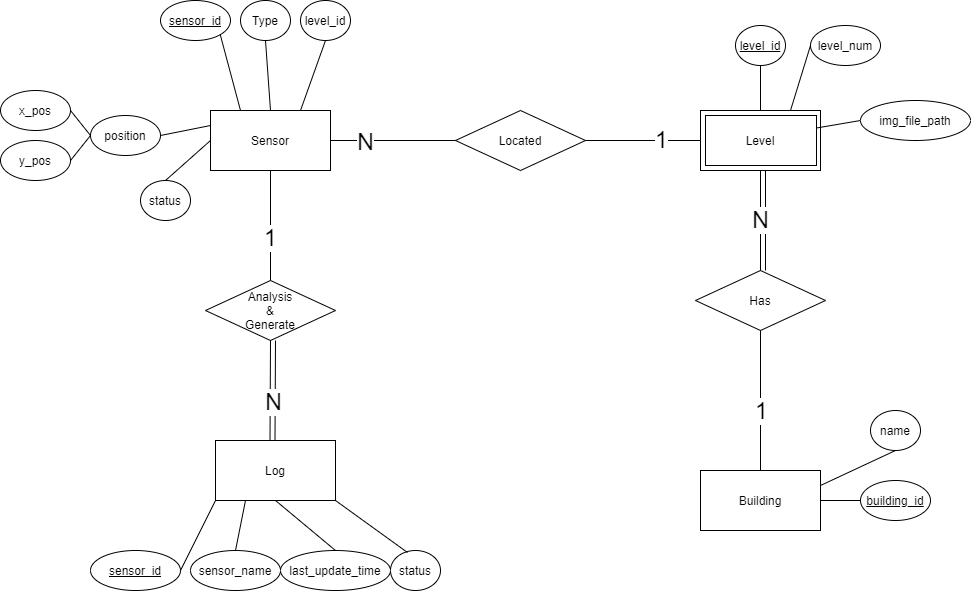

The diagram above was exported from draw.io. Its source (the exported page's mxGraphModel, read from the mxfile embedded in the PNG):
<mxGraphModel dx="2199" dy="760" grid="1" gridSize="10" guides="1" tooltips="1" connect="1" arrows="1" fold="1" page="1" pageScale="1" pageWidth="827" pageHeight="1169" math="0" shadow="0">
  <root>
    <mxCell id="0" />
    <mxCell id="1" parent="0" />
    <mxCell id="mdwCenwrWQBXj9C4v6Xn-28" value="" style="endArrow=none;html=1;entryX=0.5;entryY=0;entryDx=0;entryDy=0;exitX=0.5;exitY=1;exitDx=0;exitDy=0;" edge="1" parent="1">
      <mxGeometry width="50" height="50" relative="1" as="geometry">
        <mxPoint x="675" y="260" as="sourcePoint" />
        <mxPoint x="675" y="360" as="targetPoint" />
      </mxGeometry>
    </mxCell>
    <mxCell id="mdwCenwrWQBXj9C4v6Xn-26" value="" style="endArrow=none;html=1;entryX=0.5;entryY=1;entryDx=0;entryDy=0;" edge="1" parent="1">
      <mxGeometry width="50" height="50" relative="1" as="geometry">
        <mxPoint x="184.5" y="530" as="sourcePoint" />
        <mxPoint x="185" y="430" as="targetPoint" />
      </mxGeometry>
    </mxCell>
    <mxCell id="I_gLejwyK6onhCGjUqlO-1" value="Sensor" style="rounded=0;whiteSpace=wrap;html=1;" parent="1" vertex="1">
      <mxGeometry x="120" y="200" width="120" height="60" as="geometry" />
    </mxCell>
    <mxCell id="I_gLejwyK6onhCGjUqlO-2" value="Building" style="rounded=0;whiteSpace=wrap;html=1;" parent="1" vertex="1">
      <mxGeometry x="610" y="560" width="120" height="60" as="geometry" />
    </mxCell>
    <mxCell id="I_gLejwyK6onhCGjUqlO-3" value="Log" style="rounded=0;whiteSpace=wrap;html=1;" parent="1" vertex="1">
      <mxGeometry x="125" y="530" width="120" height="60" as="geometry" />
    </mxCell>
    <mxCell id="I_gLejwyK6onhCGjUqlO-4" value="Level&lt;br&gt;" style="rounded=0;whiteSpace=wrap;html=1;" parent="1" vertex="1">
      <mxGeometry x="610" y="200" width="120" height="60" as="geometry" />
    </mxCell>
    <mxCell id="I_gLejwyK6onhCGjUqlO-7" value="Type" style="ellipse;whiteSpace=wrap;html=1;" parent="1" vertex="1">
      <mxGeometry x="150" y="90" width="50" height="40" as="geometry" />
    </mxCell>
    <mxCell id="I_gLejwyK6onhCGjUqlO-8" value="level_id" style="ellipse;whiteSpace=wrap;html=1;" parent="1" vertex="1">
      <mxGeometry x="210" y="90" width="50" height="40" as="geometry" />
    </mxCell>
    <mxCell id="I_gLejwyK6onhCGjUqlO-10" value="&lt;u&gt;sensor_id&lt;/u&gt;" style="ellipse;whiteSpace=wrap;html=1;" parent="1" vertex="1">
      <mxGeometry x="70" y="90" width="70" height="40" as="geometry" />
    </mxCell>
    <mxCell id="I_gLejwyK6onhCGjUqlO-11" value="x_pos" style="ellipse;whiteSpace=wrap;html=1;" parent="1" vertex="1">
      <mxGeometry x="-90" y="180" width="70" height="40" as="geometry" />
    </mxCell>
    <mxCell id="I_gLejwyK6onhCGjUqlO-12" value="y_pos" style="ellipse;whiteSpace=wrap;html=1;" parent="1" vertex="1">
      <mxGeometry x="-90" y="230" width="70" height="40" as="geometry" />
    </mxCell>
    <mxCell id="I_gLejwyK6onhCGjUqlO-13" value="&lt;u&gt;building_id&lt;/u&gt;" style="ellipse;whiteSpace=wrap;html=1;" parent="1" vertex="1">
      <mxGeometry x="770" y="570" width="70" height="40" as="geometry" />
    </mxCell>
    <mxCell id="I_gLejwyK6onhCGjUqlO-14" value="name" style="ellipse;whiteSpace=wrap;html=1;" parent="1" vertex="1">
      <mxGeometry x="780" y="500" width="50" height="40" as="geometry" />
    </mxCell>
    <mxCell id="I_gLejwyK6onhCGjUqlO-15" value="status" style="ellipse;whiteSpace=wrap;html=1;" parent="1" vertex="1">
      <mxGeometry x="300" y="640" width="50" height="40" as="geometry" />
    </mxCell>
    <mxCell id="I_gLejwyK6onhCGjUqlO-16" value="sensor_name" style="ellipse;whiteSpace=wrap;html=1;" parent="1" vertex="1">
      <mxGeometry x="100" y="640" width="90" height="40" as="geometry" />
    </mxCell>
    <mxCell id="I_gLejwyK6onhCGjUqlO-17" value="last_update_time" style="ellipse;whiteSpace=wrap;html=1;" parent="1" vertex="1">
      <mxGeometry x="190" y="640" width="110" height="40" as="geometry" />
    </mxCell>
    <mxCell id="I_gLejwyK6onhCGjUqlO-18" value="" style="endArrow=none;html=1;entryX=0.5;entryY=1;entryDx=0;entryDy=0;exitX=0.5;exitY=0;exitDx=0;exitDy=0;" parent="1" source="I_gLejwyK6onhCGjUqlO-1" target="I_gLejwyK6onhCGjUqlO-7" edge="1">
      <mxGeometry width="50" height="50" relative="1" as="geometry">
        <mxPoint x="180" y="195" as="sourcePoint" />
        <mxPoint x="140" y="185" as="targetPoint" />
      </mxGeometry>
    </mxCell>
    <mxCell id="I_gLejwyK6onhCGjUqlO-19" value="" style="endArrow=none;html=1;entryX=1;entryY=1;entryDx=0;entryDy=0;exitX=0.25;exitY=0;exitDx=0;exitDy=0;" parent="1" source="I_gLejwyK6onhCGjUqlO-1" target="I_gLejwyK6onhCGjUqlO-10" edge="1">
      <mxGeometry width="50" height="50" relative="1" as="geometry">
        <mxPoint x="120" y="199" as="sourcePoint" />
        <mxPoint x="145" y="185" as="targetPoint" />
      </mxGeometry>
    </mxCell>
    <mxCell id="I_gLejwyK6onhCGjUqlO-20" value="" style="endArrow=none;html=1;entryX=1;entryY=0.5;entryDx=0;entryDy=0;exitX=0;exitY=0.5;exitDx=0;exitDy=0;" parent="1" source="mdwCenwrWQBXj9C4v6Xn-38" target="I_gLejwyK6onhCGjUqlO-11" edge="1">
      <mxGeometry width="50" height="50" relative="1" as="geometry">
        <mxPoint x="50" y="150" as="sourcePoint" />
        <mxPoint x="32.67766952966372" y="159.14213562373084" as="targetPoint" />
      </mxGeometry>
    </mxCell>
    <mxCell id="I_gLejwyK6onhCGjUqlO-21" value="" style="endArrow=none;html=1;entryX=1;entryY=0.5;entryDx=0;entryDy=0;exitX=0;exitY=0.5;exitDx=0;exitDy=0;" parent="1" source="mdwCenwrWQBXj9C4v6Xn-38" target="I_gLejwyK6onhCGjUqlO-12" edge="1">
      <mxGeometry width="50" height="50" relative="1" as="geometry">
        <mxPoint x="50" y="165" as="sourcePoint" />
        <mxPoint x="40" y="205" as="targetPoint" />
      </mxGeometry>
    </mxCell>
    <mxCell id="I_gLejwyK6onhCGjUqlO-24" value="" style="endArrow=none;html=1;entryX=0.75;entryY=0;entryDx=0;entryDy=0;exitX=0.5;exitY=1;exitDx=0;exitDy=0;" parent="1" source="I_gLejwyK6onhCGjUqlO-8" target="I_gLejwyK6onhCGjUqlO-1" edge="1">
      <mxGeometry width="50" height="50" relative="1" as="geometry">
        <mxPoint x="235" y="185" as="sourcePoint" />
        <mxPoint x="190" y="215" as="targetPoint" />
      </mxGeometry>
    </mxCell>
    <mxCell id="I_gLejwyK6onhCGjUqlO-26" value="" style="endArrow=none;html=1;exitX=0;exitY=0.5;exitDx=0;exitDy=0;" parent="1" source="I_gLejwyK6onhCGjUqlO-13" edge="1">
      <mxGeometry width="50" height="50" relative="1" as="geometry">
        <mxPoint x="375" y="540" as="sourcePoint" />
        <mxPoint x="730" y="590" as="targetPoint" />
      </mxGeometry>
    </mxCell>
    <mxCell id="I_gLejwyK6onhCGjUqlO-27" value="" style="endArrow=none;html=1;entryX=1;entryY=0.25;entryDx=0;entryDy=0;exitX=0.5;exitY=1;exitDx=0;exitDy=0;" parent="1" source="I_gLejwyK6onhCGjUqlO-14" target="I_gLejwyK6onhCGjUqlO-2" edge="1">
      <mxGeometry width="50" height="50" relative="1" as="geometry">
        <mxPoint x="585" y="560" as="sourcePoint" />
        <mxPoint x="620" y="570" as="targetPoint" />
      </mxGeometry>
    </mxCell>
    <mxCell id="I_gLejwyK6onhCGjUqlO-28" value="" style="endArrow=none;html=1;entryX=1;entryY=1;entryDx=0;entryDy=0;exitX=0.34;exitY=0.05;exitDx=0;exitDy=0;exitPerimeter=0;" parent="1" source="I_gLejwyK6onhCGjUqlO-15" target="I_gLejwyK6onhCGjUqlO-3" edge="1">
      <mxGeometry width="50" height="50" relative="1" as="geometry">
        <mxPoint x="610" y="140" as="sourcePoint" />
        <mxPoint x="613.04" y="178.98000000000002" as="targetPoint" />
      </mxGeometry>
    </mxCell>
    <mxCell id="I_gLejwyK6onhCGjUqlO-29" value="" style="endArrow=none;html=1;entryX=0.5;entryY=0;entryDx=0;entryDy=0;exitX=0.5;exitY=1;exitDx=0;exitDy=0;" parent="1" source="I_gLejwyK6onhCGjUqlO-3" target="I_gLejwyK6onhCGjUqlO-17" edge="1">
      <mxGeometry width="50" height="50" relative="1" as="geometry">
        <mxPoint x="335" y="570" as="sourcePoint" />
        <mxPoint x="255" y="570" as="targetPoint" />
      </mxGeometry>
    </mxCell>
    <mxCell id="I_gLejwyK6onhCGjUqlO-30" value="" style="endArrow=none;html=1;entryX=0.5;entryY=0;entryDx=0;entryDy=0;exitX=0.25;exitY=1;exitDx=0;exitDy=0;" parent="1" source="I_gLejwyK6onhCGjUqlO-3" target="I_gLejwyK6onhCGjUqlO-16" edge="1">
      <mxGeometry width="50" height="50" relative="1" as="geometry">
        <mxPoint x="225" y="600" as="sourcePoint" />
        <mxPoint x="310" y="630" as="targetPoint" />
      </mxGeometry>
    </mxCell>
    <mxCell id="I_gLejwyK6onhCGjUqlO-31" value="&lt;u&gt;level_id&lt;/u&gt;" style="ellipse;whiteSpace=wrap;html=1;" parent="1" vertex="1">
      <mxGeometry x="645" y="115" width="50" height="40" as="geometry" />
    </mxCell>
    <mxCell id="I_gLejwyK6onhCGjUqlO-35" value="level_num" style="ellipse;whiteSpace=wrap;html=1;" parent="1" vertex="1">
      <mxGeometry x="720" y="115" width="70" height="40" as="geometry" />
    </mxCell>
    <mxCell id="I_gLejwyK6onhCGjUqlO-39" value="" style="endArrow=none;html=1;entryX=0;entryY=0.5;entryDx=0;entryDy=0;exitX=0.75;exitY=0;exitDx=0;exitDy=0;" parent="1" source="I_gLejwyK6onhCGjUqlO-4" target="I_gLejwyK6onhCGjUqlO-35" edge="1">
      <mxGeometry width="50" height="50" relative="1" as="geometry">
        <mxPoint x="380" y="245" as="sourcePoint" />
        <mxPoint x="300" y="245" as="targetPoint" />
      </mxGeometry>
    </mxCell>
    <mxCell id="I_gLejwyK6onhCGjUqlO-40" value="" style="endArrow=none;html=1;entryX=0.5;entryY=1;entryDx=0;entryDy=0;exitX=0.5;exitY=0;exitDx=0;exitDy=0;" parent="1" source="I_gLejwyK6onhCGjUqlO-4" target="I_gLejwyK6onhCGjUqlO-31" edge="1">
      <mxGeometry width="50" height="50" relative="1" as="geometry">
        <mxPoint x="740" y="245" as="sourcePoint" />
        <mxPoint x="777" y="265" as="targetPoint" />
      </mxGeometry>
    </mxCell>
    <mxCell id="I_gLejwyK6onhCGjUqlO-42" value="status" style="ellipse;whiteSpace=wrap;html=1;" parent="1" vertex="1">
      <mxGeometry x="50" y="270" width="50" height="40" as="geometry" />
    </mxCell>
    <mxCell id="I_gLejwyK6onhCGjUqlO-44" value="" style="endArrow=none;html=1;entryX=0.5;entryY=0;entryDx=0;entryDy=0;exitX=0;exitY=0.5;exitDx=0;exitDy=0;" parent="1" source="I_gLejwyK6onhCGjUqlO-1" target="I_gLejwyK6onhCGjUqlO-42" edge="1">
      <mxGeometry width="50" height="50" relative="1" as="geometry">
        <mxPoint x="160" y="275" as="sourcePoint" />
        <mxPoint x="125" y="295" as="targetPoint" />
      </mxGeometry>
    </mxCell>
    <mxCell id="I_gLejwyK6onhCGjUqlO-45" value="&lt;u&gt;sensor_id&lt;/u&gt;" style="ellipse;whiteSpace=wrap;html=1;" parent="1" vertex="1">
      <mxGeometry y="640" width="90" height="40" as="geometry" />
    </mxCell>
    <mxCell id="I_gLejwyK6onhCGjUqlO-46" value="" style="endArrow=none;html=1;entryX=1;entryY=0.5;entryDx=0;entryDy=0;exitX=0;exitY=1;exitDx=0;exitDy=0;" parent="1" source="I_gLejwyK6onhCGjUqlO-3" target="I_gLejwyK6onhCGjUqlO-45" edge="1">
      <mxGeometry width="50" height="50" relative="1" as="geometry">
        <mxPoint x="335" y="570" as="sourcePoint" />
        <mxPoint x="255" y="570" as="targetPoint" />
      </mxGeometry>
    </mxCell>
    <mxCell id="mdwCenwrWQBXj9C4v6Xn-3" value="Analysis&lt;br&gt;&amp;amp;&lt;br&gt;Generate" style="rhombus;whiteSpace=wrap;html=1;" vertex="1" parent="1">
      <mxGeometry x="115" y="370" width="130" height="60" as="geometry" />
    </mxCell>
    <mxCell id="mdwCenwrWQBXj9C4v6Xn-6" value="" style="endArrow=none;html=1;entryX=0.5;entryY=1;entryDx=0;entryDy=0;" edge="1" parent="1" source="mdwCenwrWQBXj9C4v6Xn-3" target="I_gLejwyK6onhCGjUqlO-1">
      <mxGeometry width="50" height="50" relative="1" as="geometry">
        <mxPoint x="360" y="410" as="sourcePoint" />
        <mxPoint x="410" y="360" as="targetPoint" />
      </mxGeometry>
    </mxCell>
    <mxCell id="mdwCenwrWQBXj9C4v6Xn-20" value="&lt;font style=&quot;font-size: 23px&quot;&gt;1&lt;/font&gt;" style="edgeLabel;html=1;align=center;verticalAlign=middle;resizable=0;points=[];" vertex="1" connectable="0" parent="mdwCenwrWQBXj9C4v6Xn-6">
      <mxGeometry x="-0.2182" y="1" relative="1" as="geometry">
        <mxPoint as="offset" />
      </mxGeometry>
    </mxCell>
    <mxCell id="mdwCenwrWQBXj9C4v6Xn-7" value="" style="endArrow=none;html=1;entryX=0.5;entryY=1;entryDx=0;entryDy=0;" edge="1" parent="1" target="mdwCenwrWQBXj9C4v6Xn-3">
      <mxGeometry width="50" height="50" relative="1" as="geometry">
        <mxPoint x="179.5" y="530" as="sourcePoint" />
        <mxPoint x="180" y="440" as="targetPoint" />
      </mxGeometry>
    </mxCell>
    <mxCell id="mdwCenwrWQBXj9C4v6Xn-16" value="&lt;font style=&quot;font-size: 23px&quot;&gt;N&lt;/font&gt;" style="edgeLabel;html=1;align=center;verticalAlign=middle;resizable=0;points=[];" vertex="1" connectable="0" parent="mdwCenwrWQBXj9C4v6Xn-7">
      <mxGeometry x="-0.2197" y="-3" relative="1" as="geometry">
        <mxPoint as="offset" />
      </mxGeometry>
    </mxCell>
    <mxCell id="mdwCenwrWQBXj9C4v6Xn-8" value="Located" style="rhombus;whiteSpace=wrap;html=1;" vertex="1" parent="1">
      <mxGeometry x="365" y="200" width="130" height="60" as="geometry" />
    </mxCell>
    <mxCell id="mdwCenwrWQBXj9C4v6Xn-9" value="" style="endArrow=none;html=1;entryX=0;entryY=0.5;entryDx=0;entryDy=0;exitX=1;exitY=0.5;exitDx=0;exitDy=0;" edge="1" parent="1" source="I_gLejwyK6onhCGjUqlO-1" target="mdwCenwrWQBXj9C4v6Xn-8">
      <mxGeometry width="50" height="50" relative="1" as="geometry">
        <mxPoint x="330" y="350" as="sourcePoint" />
        <mxPoint x="330" y="240" as="targetPoint" />
      </mxGeometry>
    </mxCell>
    <mxCell id="mdwCenwrWQBXj9C4v6Xn-22" value="&lt;font style=&quot;font-size: 23px&quot;&gt;N&lt;/font&gt;" style="edgeLabel;html=1;align=center;verticalAlign=middle;resizable=0;points=[];" vertex="1" connectable="0" parent="mdwCenwrWQBXj9C4v6Xn-9">
      <mxGeometry x="-0.456" y="-1" relative="1" as="geometry">
        <mxPoint as="offset" />
      </mxGeometry>
    </mxCell>
    <mxCell id="mdwCenwrWQBXj9C4v6Xn-10" value="" style="endArrow=none;html=1;entryX=1;entryY=0.5;entryDx=0;entryDy=0;exitX=0;exitY=0.5;exitDx=0;exitDy=0;" edge="1" parent="1" source="I_gLejwyK6onhCGjUqlO-4" target="mdwCenwrWQBXj9C4v6Xn-8">
      <mxGeometry width="50" height="50" relative="1" as="geometry">
        <mxPoint x="390" y="284.5" as="sourcePoint" />
        <mxPoint x="515" y="284.5" as="targetPoint" />
      </mxGeometry>
    </mxCell>
    <mxCell id="mdwCenwrWQBXj9C4v6Xn-25" value="&lt;font style=&quot;font-size: 23px&quot;&gt;1&lt;/font&gt;" style="edgeLabel;html=1;align=center;verticalAlign=middle;resizable=0;points=[];" vertex="1" connectable="0" parent="mdwCenwrWQBXj9C4v6Xn-10">
      <mxGeometry x="-0.3043" y="-1" relative="1" as="geometry">
        <mxPoint as="offset" />
      </mxGeometry>
    </mxCell>
    <mxCell id="mdwCenwrWQBXj9C4v6Xn-12" value="Has" style="rhombus;whiteSpace=wrap;html=1;" vertex="1" parent="1">
      <mxGeometry x="605" y="360" width="130" height="60" as="geometry" />
    </mxCell>
    <mxCell id="mdwCenwrWQBXj9C4v6Xn-13" value="&lt;font style=&quot;font-size: 23px&quot;&gt;N&lt;/font&gt;" style="endArrow=none;html=1;entryX=0.5;entryY=0;entryDx=0;entryDy=0;exitX=0.5;exitY=1;exitDx=0;exitDy=0;" edge="1" parent="1" source="I_gLejwyK6onhCGjUqlO-4" target="mdwCenwrWQBXj9C4v6Xn-12">
      <mxGeometry width="50" height="50" relative="1" as="geometry">
        <mxPoint x="620" y="240" as="sourcePoint" />
        <mxPoint x="505" y="240" as="targetPoint" />
      </mxGeometry>
    </mxCell>
    <mxCell id="mdwCenwrWQBXj9C4v6Xn-15" value="" style="endArrow=none;html=1;entryX=0.5;entryY=0;entryDx=0;entryDy=0;exitX=0.5;exitY=1;exitDx=0;exitDy=0;" edge="1" parent="1" source="mdwCenwrWQBXj9C4v6Xn-12" target="I_gLejwyK6onhCGjUqlO-2">
      <mxGeometry width="50" height="50" relative="1" as="geometry">
        <mxPoint x="680" y="270" as="sourcePoint" />
        <mxPoint x="680" y="370" as="targetPoint" />
      </mxGeometry>
    </mxCell>
    <mxCell id="mdwCenwrWQBXj9C4v6Xn-30" value="&lt;font style=&quot;font-size: 23px&quot;&gt;1&lt;/font&gt;" style="edgeLabel;html=1;align=center;verticalAlign=middle;resizable=0;points=[];" vertex="1" connectable="0" parent="mdwCenwrWQBXj9C4v6Xn-15">
      <mxGeometry x="-0.3714" y="-1" relative="1" as="geometry">
        <mxPoint x="1.5" y="36" as="offset" />
      </mxGeometry>
    </mxCell>
    <mxCell id="mdwCenwrWQBXj9C4v6Xn-32" value="" style="rounded=0;whiteSpace=wrap;html=1;fillColor=none;" vertex="1" parent="1">
      <mxGeometry x="615" y="205" width="111" height="50" as="geometry" />
    </mxCell>
    <mxCell id="mdwCenwrWQBXj9C4v6Xn-36" value="img_file_path" style="ellipse;whiteSpace=wrap;html=1;" vertex="1" parent="1">
      <mxGeometry x="770" y="190" width="110" height="40" as="geometry" />
    </mxCell>
    <mxCell id="mdwCenwrWQBXj9C4v6Xn-37" value="" style="endArrow=none;html=1;entryX=0;entryY=0.5;entryDx=0;entryDy=0;exitX=1;exitY=0.25;exitDx=0;exitDy=0;" edge="1" parent="1" source="mdwCenwrWQBXj9C4v6Xn-32" target="mdwCenwrWQBXj9C4v6Xn-36">
      <mxGeometry width="50" height="50" relative="1" as="geometry">
        <mxPoint x="710" y="210" as="sourcePoint" />
        <mxPoint x="730" y="145" as="targetPoint" />
      </mxGeometry>
    </mxCell>
    <mxCell id="mdwCenwrWQBXj9C4v6Xn-38" value="position" style="ellipse;whiteSpace=wrap;html=1;" vertex="1" parent="1">
      <mxGeometry y="205" width="70" height="40" as="geometry" />
    </mxCell>
    <mxCell id="mdwCenwrWQBXj9C4v6Xn-39" value="" style="endArrow=none;html=1;entryX=1;entryY=0.5;entryDx=0;entryDy=0;exitX=0;exitY=0.25;exitDx=0;exitDy=0;" edge="1" parent="1" source="I_gLejwyK6onhCGjUqlO-1" target="mdwCenwrWQBXj9C4v6Xn-38">
      <mxGeometry width="50" height="50" relative="1" as="geometry">
        <mxPoint x="60" y="175" as="sourcePoint" />
        <mxPoint x="10" y="195" as="targetPoint" />
      </mxGeometry>
    </mxCell>
  </root>
</mxGraphModel>